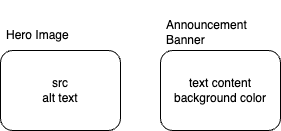

The diagram above was exported from draw.io. Its source (the exported page's mxGraphModel, read from the mxfile embedded in the PNG):
<mxGraphModel dx="1434" dy="796" grid="1" gridSize="10" guides="1" tooltips="1" connect="1" arrows="1" fold="1" page="1" pageScale="1" pageWidth="850" pageHeight="1100" math="0" shadow="0">
  <root>
    <mxCell id="0" />
    <mxCell id="1" parent="0" />
    <mxCell id="r9nQ2NFWdYHepGC1zarI-1" value="src&lt;br&gt;alt text" style="rounded=1;whiteSpace=wrap;html=1;" vertex="1" parent="1">
      <mxGeometry x="320" y="120" width="120" height="80" as="geometry" />
    </mxCell>
    <mxCell id="r9nQ2NFWdYHepGC1zarI-3" value="text content&lt;br&gt;background color" style="rounded=1;whiteSpace=wrap;html=1;" vertex="1" parent="1">
      <mxGeometry x="480" y="120" width="120" height="80" as="geometry" />
    </mxCell>
    <mxCell id="r9nQ2NFWdYHepGC1zarI-4" value="Hero Image" style="text;strokeColor=none;fillColor=none;align=left;verticalAlign=middle;spacingLeft=4;spacingRight=4;overflow=hidden;points=[[0,0.5],[1,0.5]];portConstraint=eastwest;rotatable=0;whiteSpace=wrap;html=1;" vertex="1" parent="1">
      <mxGeometry x="320" y="90" width="120" height="30" as="geometry" />
    </mxCell>
    <mxCell id="r9nQ2NFWdYHepGC1zarI-5" value="&lt;br&gt;Announcement Banner" style="text;strokeColor=none;fillColor=none;align=left;verticalAlign=middle;spacingLeft=4;spacingRight=4;overflow=hidden;points=[[0,0.5],[1,0.5]];portConstraint=eastwest;rotatable=0;whiteSpace=wrap;html=1;" vertex="1" parent="1">
      <mxGeometry x="480" y="70" width="120" height="50" as="geometry" />
    </mxCell>
  </root>
</mxGraphModel>